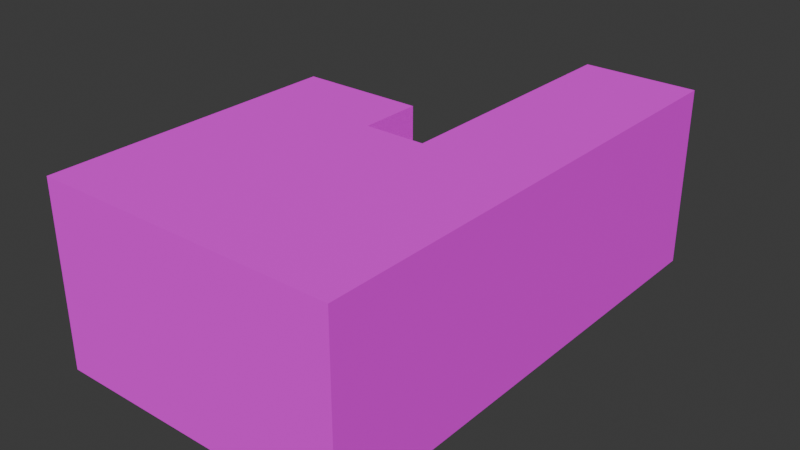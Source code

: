 # Source: appartment_inside.blend  (saved by Blender 5.1.30; exported with 4.5.12 LTS)
import bpy
from mathutils import Matrix  # noqa: F401  (used for matrix-valued properties, if any)

bpy.ops.wm.read_factory_settings(use_empty=True)
scene = bpy.context.scene
scene.name = 'Scene'

# ---- images (referenced by path relative to the original .blend; pixels are not part of the script)
import os
ASSET_DIR = os.environ.get("B2B_ASSET_DIR", "")  # directory of the original .blend (textures are referenced by path, not embedded)
HERE = os.path.dirname(os.path.abspath(__file__))  # packed textures are extracted next to this script under _unpacked/

def load_image(name, relpath, width, height, colorspace="sRGB"):
    """Load a texture the original file referenced (path relative to the .blend, or extracted next to this script)."""
    p = next((c for c in (os.path.join(HERE, relpath), os.path.join(ASSET_DIR, relpath)) if relpath and os.path.exists(c)), "")
    if p:
        img = bpy.data.images.load(p, check_existing=True)
        img.name = name
    else:  # same state as the original file: an image datablock whose file is absent (Cycles renders it pink)
        img = bpy.data.images.new(name, width, height)
        img.source = "FILE"
        img.filepath = "//" + (relpath or name)
    img.colorspace_settings.name = colorspace
    return img
img_doors_metal_doors_0028_01_s_jpg = load_image('doors_metal_doors_0028_01_s.jpg', 'metal_door.jpg', 1024, 1024, 'sRGB')
img_walls_jpg = load_image('walls.jpg', 'walls.jpg', 1024, 1024, 'sRGB')
img_floor_jpg = load_image('floor.jpg', 'floor.jpg', 1024, 1024, 'sRGB')

# ---- materials (node trees are filled in below, after node groups)
mat_door = bpy.data.materials.new('Door')
mat_appartmentwalls = bpy.data.materials.new('AppartmentWalls')
mat_appartmentwalls.use_backface_culling = True
mat_appartmentfloor = bpy.data.materials.new('AppartmentFloor')
mat_appartmentfloor.use_backface_culling = True

# ---- material node trees
mat_door.use_nodes = True; mat_door.node_tree.nodes.clear()
_N = mat_door.node_tree.nodes; _L = mat_door.node_tree.links
n0 = _N.new('ShaderNodeBsdfPrincipled'); n0.name = 'Principled BSDF'; n0.location = (-200, 100)
n1 = _N.new('ShaderNodeOutputMaterial'); n1.name = 'Material Output'; n1.location = (200, 100)
n2 = _N.new('ShaderNodeTexImage'); n2.name = 'Image Texture'; n2.location = (-490, 75)
n2.image = img_doors_metal_doors_0028_01_s_jpg
n2.interpolation = 'Closest'
_L.new(n0.outputs[0], n1.inputs[0])
_L.new(n2.outputs[0], n0.inputs[0])
n1.is_active_output = True
mat_appartmentwalls.use_nodes = True; mat_appartmentwalls.node_tree.nodes.clear()
_N = mat_appartmentwalls.node_tree.nodes; _L = mat_appartmentwalls.node_tree.links
n0 = _N.new('ShaderNodeBsdfPrincipled'); n0.name = 'Principled BSDF'; n0.location = (-200, 100)
n0.inputs[2].default_value = 1.0
n1 = _N.new('ShaderNodeOutputMaterial'); n1.name = 'Material Output'; n1.location = (200, 100)
n2 = _N.new('ShaderNodeTexImage'); n2.name = 'Image Texture'; n2.location = (-490, 75)
n2.image = img_walls_jpg
n2.interpolation = 'Closest'
_L.new(n0.outputs[0], n1.inputs[0])
_L.new(n2.outputs[0], n0.inputs[0])
n1.is_active_output = True
mat_appartmentfloor.use_nodes = True; mat_appartmentfloor.node_tree.nodes.clear()
_N = mat_appartmentfloor.node_tree.nodes; _L = mat_appartmentfloor.node_tree.links
n0 = _N.new('ShaderNodeBsdfPrincipled'); n0.name = 'Principled BSDF'; n0.location = (-200, 100)
n0.inputs[2].default_value = 1.0
n1 = _N.new('ShaderNodeOutputMaterial'); n1.name = 'Material Output'; n1.location = (200, 100)
n2 = _N.new('ShaderNodeTexImage'); n2.name = 'Image Texture'; n2.location = (-490, 75)
n2.image = img_floor_jpg
n2.interpolation = 'Closest'
_L.new(n0.outputs[0], n1.inputs[0])
_L.new(n2.outputs[0], n0.inputs[0])
n1.is_active_output = True

# ---- world
world_world = bpy.data.worlds.new('World'); scene.world = world_world
world_world.use_nodes = True; world_world.node_tree.nodes.clear()
_N = world_world.node_tree.nodes; _L = world_world.node_tree.links
n0 = _N.new('ShaderNodeOutputWorld'); n0.name = 'World Output'; n0.location = (200, 100)
n1 = _N.new('ShaderNodeBackground'); n1.name = 'Background'; n1.location = (-200, 100)
n1.inputs[0].default_value = (0.05088, 0.05088, 0.05088, 1.0)
_L.new(n1.outputs[0], n0.inputs[0])
n0.is_active_output = True
world_world.color = (0.05088, 0.05088, 0.05088)
world_world.sun_shadow_jitter_overblur = 0.0

# ---- meshes
me_plane = bpy.data.meshes.new('Plane')
me_plane.from_pydata([(-0.4898, -5.96e-08, -1.0), (-0.4898, 5.96e-08, 1.0), (0.4114, -5.96e-08, -1.0), (0.4114, 5.96e-08, 1.0), (-0.4763, 0.0425, 0.9235), (0.3848, 0.0425, 0.9235), (-0.4763, 0.0425, -0.9372), (0.3848, 0.0425, -0.9372), (-0.4763, -5.588e-08, -0.9372), (-0.4763, 5.588e-08, 0.9235), (0.3848, -5.588e-08, -0.9372), (0.3848, 5.588e-08, 0.9235), (0.4649, -5.96e-08, -1.0), (0.4649, 5.96e-08, 1.0), (0.4649, 5.588e-08, 0.9379), (0.4649, -5.588e-08, -0.9445), (-0.548, 5.96e-08, 1.0), (-0.548, -5.96e-08, -1.0), (-0.548, 5.588e-08, 0.9379), (-0.548, -5.588e-08, -0.9445), (0.4649, 0.08215, -1.0), (0.4649, 0.08215, 1.0), (0.4649, 0.08215, 0.9379), (0.4649, 0.08215, -0.9445), (-0.548, 0.08215, 1.0), (-0.548, 0.08215, 0.9379), (-0.548, 0.08215, -0.9445), (-0.548, 0.08215, -1.0), (0.4154, 0.08215, 1.0), (-0.4984, 0.08215, 1.0)], [], [(18, 9, 1, 16), (9, 11, 3, 1), (6, 7, 5, 4), (19, 8, 9, 18), (17, 0, 8, 19), (0, 2, 10, 8), (6, 4, 9, 8), (5, 7, 10, 11), (4, 5, 11, 9), (7, 6, 8, 10), (2, 12, 15, 10), (10, 15, 14, 11), (11, 14, 13, 3), (27, 17, 19, 26), (26, 19, 18, 25), (25, 18, 16, 24), (12, 20, 23, 15), (15, 23, 22, 14), (14, 22, 21, 13), (3, 13, 21, 28), (1, 3, 28, 29), (16, 1, 29, 24)])
_uv = me_plane.uv_layers.new(name='UVMap')
_uv.uv.foreach_set('vector', [0.1717, 0.969, 0.2047, 0.969, 0.2047, 1.0, 0.1717, 1.0, 0.2047, 0.969, 0.748, 0.969, 0.748, 1.0, 0.2047, 1.0, 0.2296, 0.03284, 0.7105, 0.03677, 0.72, 0.9513, 0.2182, 0.9578, 0.1717, 0.02773, 0.2047, 0.03505, 0.2047, 0.969, 0.1717, 0.969, 0.1717, 0.0, 0.2047, 0.0, 0.2047, 0.03505, 0.1717, 0.02773, 0.2047, 0.0, 0.748, 0.0, 0.748, 0.03505, 0.2047, 0.03505, 0.224, 0.02773, 0.2182, 0.9578, 0.2047, 0.969, 0.2047, 0.03505, 0.72, 0.9513, 0.7119, 0.02773, 0.748, 0.03505, 0.748, 0.969, 0.2182, 0.9578, 0.72, 0.9513, 0.748, 0.969, 0.2047, 0.969, 0.7119, 0.9588, 0.224, 0.9588, 0.2047, 0.9661, 0.748, 0.9661, 0.748, 0.0, 0.7795, 0.0, 0.7795, 0.02773, 0.748, 0.03505, 0.748, 0.03505, 0.7795, 0.02773, 0.7795, 0.969, 0.748, 0.969, 0.748, 0.969, 0.7795, 0.969, 0.7795, 1.0, 0.748, 1.0, 0.1258, 0.0, 0.1717, 0.0, 0.1717, 0.02773, 0.1258, 0.02773, 0.1258, 0.02773, 0.1717, 0.02773, 0.1717, 0.969, 0.1258, 0.969, 0.1258, 0.969, 0.1717, 0.969, 0.1717, 1.0, 0.1258, 1.0, 0.7795, 0.0, 0.8228, 0.0, 0.8228, 0.02773, 0.7795, 0.02773, 0.7795, 0.02773, 0.8228, 0.02773, 0.8228, 0.969, 0.7795, 0.969, 0.7795, 0.969, 0.8228, 0.969, 0.8228, 1.0, 0.7795, 1.0, 0.6938, 0.9716, 0.7168, 0.9716, 0.7168, 0.9981, 0.6955, 0.9981, 0.3067, 0.9716, 0.6938, 0.9716, 0.6955, 0.9981, 0.303, 0.9981, 0.2817, 0.9716, 0.3067, 0.9716, 0.303, 0.9981, 0.2817, 0.9981])
me_plane.materials.append(mat_door)
me_plane.update()
me_plane_001 = bpy.data.meshes.new('Plane.001')
me_plane_001.from_pydata([(-1.0, -2.333, 0.0), (1.0, -2.333, 0.0), (-1.0, -2.333, 1.211), (1.0, 1.0, 0.0), (0.229, -2.333, 0.0), (0.229, 1.0, 0.0), (-1.0, -0.3333, 0.0), (1.0, -0.3333, 0.0), (0.229, -0.3333, 0.0), (1.0, -2.333, 1.211), (1.0, 1.0, 1.211), (0.229, -2.333, 1.211), (0.229, 1.0, 1.211), (-1.0, -0.3333, 1.211), (1.0, -0.3333, 1.211), (0.229, -0.3333, 1.211), (-0.1744, -2.333, 0.0), (-0.1744, -0.3333, 0.0), (-0.1744, -2.333, 1.211), (-0.1744, -0.3333, 1.211), (-1.0, -0.7453, 0.0), (-1.0, -0.7453, 1.211), (1.0, -0.7453, 0.0), (0.229, -0.7453, 0.0), (1.0, -0.7453, 1.211), (0.229, -0.7453, 1.211), (-0.1744, -0.7453, 1.211), (-0.1744, -0.7453, 0.0)], [], [(8, 7, 3, 5), (15, 12, 10, 14), (27, 26, 19, 17), (23, 22, 7, 8), (26, 27, 23, 25), (25, 15, 14, 24), (5, 12, 15, 8), (16, 18, 11, 4), (7, 14, 10, 3), (20, 21, 2, 0), (3, 10, 12, 5), (4, 11, 9, 1), (17, 19, 13, 6), (22, 24, 14, 7), (8, 15, 25, 23), (0, 2, 18, 16), (21, 13, 19, 26), (20, 27, 17, 6), (0, 16, 27, 20), (2, 21, 26, 18), (1, 9, 24, 22), (6, 13, 21, 20), (11, 25, 24, 9), (18, 26, 25, 11), (4, 1, 22, 23), (16, 4, 23, 27)])
me_plane_001.polygons.foreach_set('material_index', [1, 1, 0, 1, 0, 1, 0, 0, 0, 0, 0, 0, 0, 0, 0, 0, 1, 1, 1, 1, 0, 0, 1, 1, 1, 1])
_uv = me_plane_001.uv_layers.new(name='UVMap')
_uv.uv.foreach_set('vector', [0.4625, 0.9023, 1.293, 0.9023, 1.293, 2.378, 0.4625, 2.378, 0.4641, 0.9037, 0.4641, 2.385, 1.261, 2.385, 1.261, 0.9037, 0.4918, 0.005109, 0.4918, 0.9949, 0.7443, 0.9949, 0.7443, 0.005109, 0.4625, 0.4463, 1.293, 0.4463, 1.293, 0.9023, 0.4625, 0.9023, 0.2707, 0.9949, 0.2707, 0.005109, 0.518, 0.005109, 0.518, 0.9949, 0.4641, 0.446, 0.4641, 0.9037, 1.261, 0.9037, 1.261, 0.446, 1.513, 0.005109, 1.513, 0.9949, 0.7312, 0.9949, 0.7312, 0.005109, 0.2779, 0.005109, 0.2779, 0.9949, 0.5146, 0.9949, 0.5146, 0.005109, 0.7312, 0.005109, 0.7312, 0.9949, 1.513, 0.9949, 1.513, 0.005109, 0.4895, 0.005109, 0.4895, 0.9949, -0.4423, 0.9949, -0.4423, 0.005109, 0.967, 0.005109, 0.967, 0.9949, 0.5146, 0.9949, 0.5146, 0.005109, 0.5146, 0.005109, 0.5146, 0.9949, 0.967, 0.9949, 0.967, 0.005109, 0.2779, 0.005109, 0.2779, 0.9949, -0.2065, 0.9949, -0.2065, 0.005109, 0.4895, 0.005109, 0.4895, 0.9949, 0.7312, 0.9949, 0.7312, 0.005109, 0.7443, 0.005109, 0.7443, 0.9949, 0.4918, 0.9949, 0.4918, 0.005109, -0.2065, 0.005109, -0.2065, 0.9949, 0.2779, 0.9949, 0.2779, 0.005109, -0.3333, 0.446, -0.3333, 0.9037, 0.2024, 0.9037, 0.2024, 0.446, -0.3676, 0.4463, 0.19, 0.4463, 0.19, 0.9023, -0.3676, 0.9023, -0.3676, -1.311, 0.19, -1.311, 0.19, 0.4463, -0.3676, 0.4463, -0.3333, -1.318, -0.3333, 0.446, 0.2024, 0.446, 0.2024, -1.318, -0.4423, 0.005109, -0.4423, 0.9949, 0.4895, 0.9949, 0.4895, 0.005109, 0.7312, 0.005109, 0.7312, 0.9949, 0.4895, 0.9949, 0.4895, 0.005109, 0.4641, -1.318, 0.4641, 0.446, 1.261, 0.446, 1.261, -1.318, 0.2024, -1.318, 0.2024, 0.446, 0.4641, 0.446, 0.4641, -1.318, 0.4625, -1.311, 1.293, -1.311, 1.293, 0.4463, 0.4625, 0.4463, 0.19, -1.311, 0.4625, -1.311, 0.4625, 0.4463, 0.19, 0.4463])
_ca = me_plane_001.color_attributes.new('Attribute', 'BYTE_COLOR', 'CORNER')
_ca.data.foreach_set('color', [1.0, 1.0, 1.0, 1.0, 1.0, 1.0, 1.0, 1.0, 1.0, 1.0, 1.0, 1.0, 1.0, 1.0, 1.0, 1.0, 1.0, 1.0, 1.0, 1.0, 1.0, 1.0, 1.0, 1.0, 1.0, 1.0, 1.0, 1.0, 1.0, 1.0, 1.0, 1.0, 1.0, 1.0, 1.0, 1.0, 1.0, 1.0, 1.0, 1.0, 1.0, 1.0, 1.0, 1.0, 1.0, 1.0, 1.0, 1.0, 1.0, 1.0, 1.0, 1.0, 1.0, 1.0, 1.0, 1.0, 1.0, 1.0, 1.0, 1.0, 1.0, 1.0, 1.0, 1.0, 1.0, 1.0, 1.0, 1.0, 1.0, 1.0, 1.0, 1.0, 1.0, 1.0, 1.0, 1.0, 1.0, 1.0, 1.0, 1.0, 1.0, 1.0, 1.0, 1.0, 1.0, 1.0, 1.0, 1.0, 1.0, 1.0, 1.0, 1.0, 1.0, 1.0, 1.0, 1.0, 1.0, 1.0, 1.0, 1.0, 1.0, 1.0, 1.0, 1.0, 1.0, 1.0, 1.0, 1.0, 1.0, 1.0, 1.0, 1.0, 1.0, 1.0, 1.0, 1.0, 1.0, 1.0, 1.0, 1.0, 1.0, 1.0, 1.0, 1.0, 1.0, 1.0, 1.0, 1.0, 1.0, 1.0, 1.0, 1.0, 1.0, 1.0, 1.0, 1.0, 1.0, 1.0, 1.0, 1.0, 1.0, 1.0, 1.0, 1.0, 1.0, 1.0, 1.0, 1.0, 1.0, 1.0, 1.0, 1.0, 1.0, 1.0, 1.0, 1.0, 1.0, 1.0, 1.0, 1.0, 1.0, 1.0, 1.0, 1.0, 1.0, 1.0, 1.0, 1.0, 1.0, 1.0, 1.0, 1.0, 1.0, 1.0, 1.0, 1.0, 1.0, 1.0, 1.0, 1.0, 1.0, 1.0, 1.0, 1.0, 1.0, 1.0, 1.0, 1.0, 1.0, 1.0, 1.0, 1.0, 1.0, 1.0, 1.0, 1.0, 1.0, 1.0, 1.0, 1.0, 1.0, 1.0, 1.0, 1.0, 1.0, 1.0, 1.0, 1.0, 1.0, 1.0, 1.0, 1.0, 1.0, 1.0, 1.0, 1.0, 1.0, 1.0, 1.0, 1.0, 1.0, 1.0, 1.0, 1.0, 1.0, 1.0, 1.0, 1.0, 1.0, 1.0, 1.0, 1.0, 1.0, 1.0, 1.0, 1.0, 1.0, 1.0, 1.0, 1.0, 1.0, 1.0, 1.0, 1.0, 1.0, 1.0, 1.0, 1.0, 1.0, 1.0, 1.0, 1.0, 1.0, 1.0, 1.0, 1.0, 1.0, 1.0, 1.0, 1.0, 1.0, 1.0, 1.0, 1.0, 1.0, 1.0, 1.0, 1.0, 1.0, 1.0, 1.0, 1.0, 1.0, 1.0, 1.0, 1.0, 1.0, 1.0, 1.0, 1.0, 1.0, 1.0, 1.0, 1.0, 1.0, 1.0, 1.0, 1.0, 1.0, 1.0, 1.0, 1.0, 1.0, 1.0, 1.0, 1.0, 1.0, 1.0, 1.0, 1.0, 1.0, 1.0, 1.0, 1.0, 1.0, 1.0, 1.0, 1.0, 1.0, 1.0, 1.0, 1.0, 1.0, 1.0, 1.0, 1.0, 1.0, 1.0, 1.0, 1.0, 1.0, 1.0, 1.0, 1.0, 1.0, 1.0, 1.0, 1.0, 1.0, 1.0, 1.0, 1.0, 1.0, 1.0, 1.0, 1.0, 1.0, 1.0, 1.0, 1.0, 1.0, 1.0, 1.0, 1.0, 1.0, 1.0, 1.0, 1.0, 1.0, 1.0, 1.0, 1.0, 1.0, 1.0, 1.0, 1.0, 1.0, 1.0, 1.0, 1.0, 1.0, 1.0, 1.0, 1.0, 1.0, 1.0, 1.0, 1.0, 1.0, 1.0, 1.0, 1.0, 1.0, 1.0, 1.0, 1.0, 1.0, 1.0, 1.0, 1.0, 1.0, 1.0, 1.0, 1.0, 1.0, 1.0, 1.0, 1.0, 1.0, 1.0, 1.0, 1.0, 1.0, 1.0, 1.0, 1.0, 1.0, 1.0, 1.0, 1.0, 1.0, 1.0, 1.0, 1.0, 1.0, 1.0, 1.0, 1.0, 1.0, 1.0, 1.0, 1.0, 1.0, 1.0, 1.0, 1.0])
me_plane_001.materials.append(mat_appartmentwalls)
me_plane_001.materials.append(mat_appartmentfloor)
me_plane_001.update()
me_cube_001 = bpy.data.meshes.new('Cube.001')
me_cube_001.from_pydata([], [], [])
_uv = me_cube_001.uv_layers.new(name='UVMap')
_uv.uv.foreach_set('vector', [])
me_cube_001.update()

# ---- objects
ob_appartmentdoor = bpy.data.objects.new('AppartmentDoor', me_plane)
ob_appartmentinside_col = bpy.data.objects.new('AppartmentInside-col', me_plane_001)
ob_cube = bpy.data.objects.new('Cube', me_cube_001)

# ---- transforms, parenting, visibility, modifiers, constraints
ob_appartmentdoor.location = (1.884, 2.918, 1.121)
ob_appartmentdoor.scale = (1.227, 1.18, 1.18)
ob_appartmentinside_col.location = (0.0, 0.0, 0.0)
ob_appartmentinside_col.scale = (3.0, 3.0, 3.0)
ob_cube.location = (-0.01563, -4.532, 0.0)

# ---- collection membership
scene.collection.objects.link(ob_appartmentdoor)
scene.collection.objects.link(ob_appartmentinside_col)
scene.collection.objects.link(ob_cube)

# ---- scene / render settings (as saved in the file)
scene.frame_start = 1; scene.frame_end = 250; scene.frame_set(2)
scene.render.engine = 'BLENDER_EEVEE_NEXT'
scene.render.bake_bias = 0.0
scene.render.bake_samples = 0
scene.cycles.sampling_pattern = 'TABULATED_SOBOL'
scene.eevee.use_volume_custom_range = False
bpy.context.view_layer.update()

# ---- added for rendering (the .blend has no active camera and no usable light): camera, sun
cam_auto = bpy.data.cameras.new('AutoCamera')
cam_auto.lens = 50.0
cam_auto.sensor_width = 36.0
cam_auto.clip_end = 1000.0
ob_auto_camera = bpy.data.objects.new('AutoCamera', cam_auto)
scene.collection.objects.link(ob_auto_camera)
ob_auto_camera.location = (11.3289, -15.5871, 10.8498)
ob_auto_camera.rotation_euler = (1.09748, -7.21219e-08, 0.694738)
scene.camera = ob_auto_camera
light_auto_sun = bpy.data.lights.new('AutoSun', 'SUN')
light_auto_sun.energy = 3.0
light_auto_sun.angle = 0.0523599
ob_auto_sun = bpy.data.objects.new('AutoSun', light_auto_sun)
scene.collection.objects.link(ob_auto_sun)
ob_auto_sun.rotation_euler = (0.872665, 0.174533, 0.523599)
bpy.context.view_layer.update()
